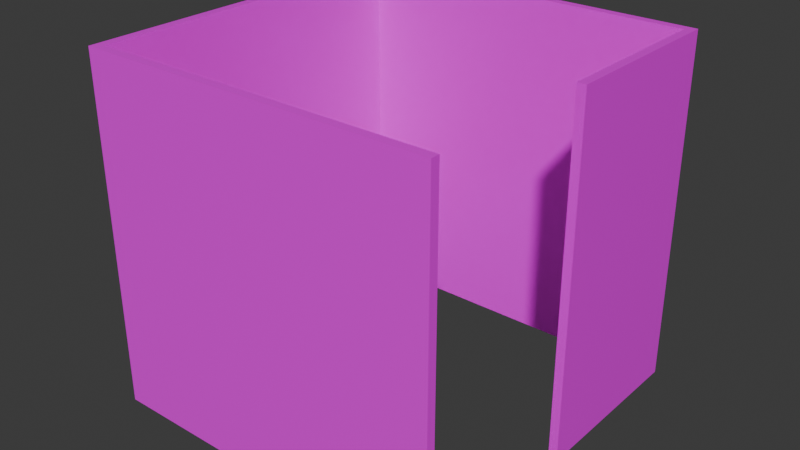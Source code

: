 # Source: Cubicle.blend  (saved by Blender 4.5.88; exported with 4.5.12 LTS)
import bpy
from mathutils import Matrix  # noqa: F401  (used for matrix-valued properties, if any)

bpy.ops.wm.read_factory_settings(use_empty=True)
scene = bpy.context.scene
scene.name = 'Scene'

# ---- collections
col_collection = bpy.data.collections.new('Collection'); scene.collection.children.link(col_collection)

# ---- images (referenced by path relative to the original .blend; pixels are not part of the script)
import os
ASSET_DIR = os.environ.get("B2B_ASSET_DIR", "")  # directory of the original .blend (textures are referenced by path, not embedded)
HERE = os.path.dirname(os.path.abspath(__file__))  # packed textures are extracted next to this script under _unpacked/

def load_image(name, relpath, width, height, colorspace="sRGB"):
    """Load a texture the original file referenced (path relative to the .blend, or extracted next to this script)."""
    p = next((c for c in (os.path.join(HERE, relpath), os.path.join(ASSET_DIR, relpath)) if relpath and os.path.exists(c)), "")
    if p:
        img = bpy.data.images.load(p, check_existing=True)
        img.name = name
    else:  # same state as the original file: an image datablock whose file is absent (Cycles renders it pink)
        img = bpy.data.images.new(name, width, height)
        img.source = "FILE"
        img.filepath = "//" + (relpath or name)
    img.colorspace_settings.name = colorspace
    return img
img_cubicletexture_png = load_image('Cubicletexture.png', 'Cubicletexture.png', 1024, 1024, 'sRGB')

# ---- materials (node trees are filled in below, after node groups)
mat_material_001 = bpy.data.materials.new('Material.001')

# ---- material node trees
mat_material_001.use_nodes = True; mat_material_001.node_tree.nodes.clear()
_N = mat_material_001.node_tree.nodes; _L = mat_material_001.node_tree.links
n0 = _N.new('ShaderNodeBsdfPrincipled'); n0.name = 'Principled BSDF'; n0.location = (-200, 100)
n0.inputs[1].default_value = 0.01
n0.inputs[2].default_value = 0.2955
n0.inputs[13].default_value = 0.65
n1 = _N.new('ShaderNodeOutputMaterial'); n1.name = 'Material Output'; n1.location = (200, 100)
n2 = _N.new('ShaderNodeTexImage'); n2.name = 'Image Texture'; n2.location = (-490, 80)
n2.image = img_cubicletexture_png
_L.new(n0.outputs[0], n1.inputs[0])
_L.new(n2.outputs[0], n0.inputs[0])
n1.is_active_output = True

# ---- world
world_world = bpy.data.worlds.new('World'); scene.world = world_world
world_world.use_nodes = True; world_world.node_tree.nodes.clear()
_N = world_world.node_tree.nodes; _L = world_world.node_tree.links
n0 = _N.new('ShaderNodeOutputWorld'); n0.name = 'World Output'; n0.location = (200, 100)
n1 = _N.new('ShaderNodeBackground'); n1.name = 'Background'; n1.location = (-200, 100)
n1.inputs[0].default_value = (0.05088, 0.05088, 0.05088, 1.0)
_L.new(n1.outputs[0], n0.inputs[0])
n0.is_active_output = True
world_world.color = (0.05088, 0.05088, 0.05088)
world_world.sun_shadow_jitter_overblur = 0.0

# ---- meshes
me_plane = bpy.data.meshes.new('Plane')
me_plane.from_pydata([(-1.0, -1.0, 1.0), (1.0, -1.0, 1.0), (-1.0, -1.0, -1.0), (1.0, -1.0, -1.0), (-1.0, 1.0, 1.0), (-1.0, 1.0, -1.0), (1.0, 1.0, 1.0), (1.0, 1.0, -1.0), (1.0, 1.272e-07, 1.0), (1.0, -5.563e-08, -1.0)], [], [(0, 1, 3, 2), (0, 2, 5, 4), (4, 5, 7, 6), (6, 7, 9, 8)])
_uv = me_plane.uv_layers.new(name='UVMap')
_uv.uv.foreach_set('vector', [0.2857, 0.7143, 0.2857, 0.9999, 5.344e-05, 0.9999, 5.344e-05, 0.7143, 0.2857, 0.7143, 5.344e-05, 0.7143, 5.347e-05, 0.4286, 0.2857, 0.4286, 0.2857, 0.4286, 5.347e-05, 0.4286, 5.352e-05, 0.1429, 0.2857, 0.1429, 0.2857, 0.1429, 5.352e-05, 0.1429, 5.352e-05, 5.352e-05, 0.2857, 5.347e-05])
me_plane.materials.append(mat_material_001)
me_plane.update()

# ---- objects
ob_cubicle__col = bpy.data.objects.new('Cubicle -col', me_plane)

# ---- transforms, parenting, visibility, modifiers, constraints
ob_cubicle__col.location = (0.0, 0.0, 0.0)
_m = ob_cubicle__col.modifiers.new('Solidify', 'SOLIDIFY')
_m.thickness = 0.05
_m.offset = 0.0
_m.use_even_offset = True

# ---- collection membership
col_collection.objects.link(ob_cubicle__col)

# ---- scene / render settings (as saved in the file)
scene.frame_start = 1; scene.frame_end = 250; scene.frame_set(-2)
scene.render.engine = 'BLENDER_EEVEE_NEXT'
bpy.context.view_layer.update()

# ---- added for rendering (the .blend has no active camera and no usable light): camera, sun
cam_auto = bpy.data.cameras.new('AutoCamera')
cam_auto.lens = 50.0
cam_auto.sensor_width = 36.0
cam_auto.clip_end = 1000.0
ob_auto_camera = bpy.data.objects.new('AutoCamera', cam_auto)
scene.collection.objects.link(ob_auto_camera)
ob_auto_camera.location = (3.25871, -3.91045, 2.60697)
ob_auto_camera.rotation_euler = (1.09748, -7.21219e-08, 0.694738)
scene.camera = ob_auto_camera
light_auto_sun = bpy.data.lights.new('AutoSun', 'SUN')
light_auto_sun.energy = 3.0
light_auto_sun.angle = 0.0523599
ob_auto_sun = bpy.data.objects.new('AutoSun', light_auto_sun)
scene.collection.objects.link(ob_auto_sun)
ob_auto_sun.rotation_euler = (0.872665, 0.174533, 0.523599)
bpy.context.view_layer.update()
